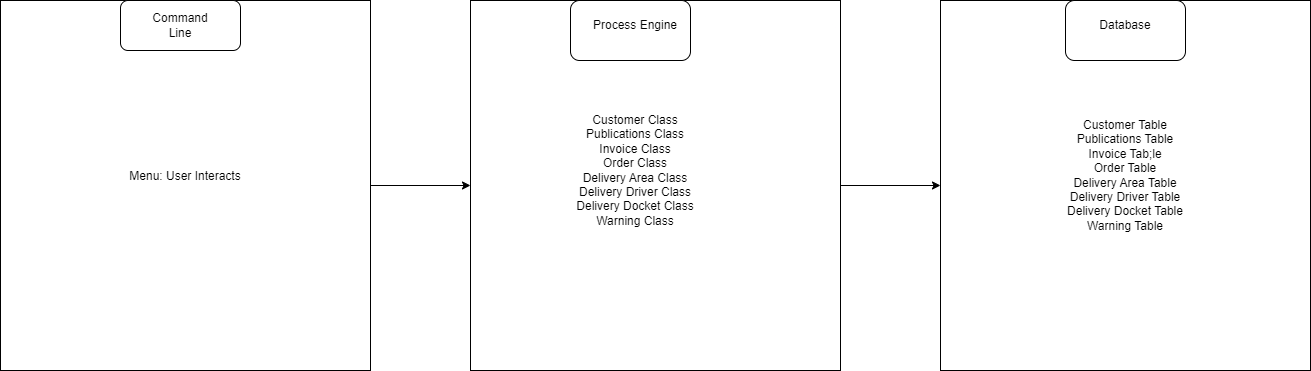

The diagram above was exported from draw.io. Its source (the exported page's mxGraphModel, read from the mxfile embedded in the PNG):
<mxGraphModel dx="2284" dy="800" grid="1" gridSize="10" guides="1" tooltips="1" connect="1" arrows="1" fold="1" page="1" pageScale="1" pageWidth="850" pageHeight="1100" math="0" shadow="0">
  <root>
    <mxCell id="0" />
    <mxCell id="1" parent="0" />
    <mxCell id="q9f8n2yYWh1osZkJidTy-1" value="&lt;div align=&quot;left&quot;&gt;&lt;br&gt;&lt;/div&gt;" style="whiteSpace=wrap;html=1;aspect=fixed;" parent="1" vertex="1">
      <mxGeometry x="-150" y="100" width="370" height="370" as="geometry" />
    </mxCell>
    <mxCell id="q9f8n2yYWh1osZkJidTy-3" value="" style="rounded=1;whiteSpace=wrap;html=1;" parent="1" vertex="1">
      <mxGeometry x="-30" y="100" width="120" height="50" as="geometry" />
    </mxCell>
    <mxCell id="q9f8n2yYWh1osZkJidTy-4" value="Command Line" style="text;html=1;align=center;verticalAlign=middle;whiteSpace=wrap;rounded=0;" parent="1" vertex="1">
      <mxGeometry y="110" width="60" height="30" as="geometry" />
    </mxCell>
    <mxCell id="q9f8n2yYWh1osZkJidTy-7" value="" style="whiteSpace=wrap;html=1;aspect=fixed;" parent="1" vertex="1">
      <mxGeometry x="320" y="100" width="370" height="370" as="geometry" />
    </mxCell>
    <mxCell id="q9f8n2yYWh1osZkJidTy-8" value="" style="whiteSpace=wrap;html=1;aspect=fixed;" parent="1" vertex="1">
      <mxGeometry x="790" y="100" width="370" height="370" as="geometry" />
    </mxCell>
    <mxCell id="q9f8n2yYWh1osZkJidTy-10" value="" style="rounded=1;whiteSpace=wrap;html=1;" parent="1" vertex="1">
      <mxGeometry x="420" y="100" width="120" height="60" as="geometry" />
    </mxCell>
    <mxCell id="q9f8n2yYWh1osZkJidTy-9" value="Process Engine" style="text;html=1;align=center;verticalAlign=middle;whiteSpace=wrap;rounded=0;" parent="1" vertex="1">
      <mxGeometry x="430" y="110" width="110" height="30" as="geometry" />
    </mxCell>
    <mxCell id="q9f8n2yYWh1osZkJidTy-13" value="" style="rounded=1;whiteSpace=wrap;html=1;" parent="1" vertex="1">
      <mxGeometry x="915" y="100" width="120" height="60" as="geometry" />
    </mxCell>
    <mxCell id="q9f8n2yYWh1osZkJidTy-12" value="Database" style="text;html=1;align=center;verticalAlign=middle;whiteSpace=wrap;rounded=0;" parent="1" vertex="1">
      <mxGeometry x="945" y="110" width="60" height="30" as="geometry" />
    </mxCell>
    <mxCell id="q9f8n2yYWh1osZkJidTy-14" value="&lt;div&gt;Customer Class&lt;/div&gt;&lt;div&gt;Publications Class&lt;/div&gt;&lt;div&gt;Invoice Class&lt;/div&gt;&lt;div&gt;Order Class&lt;/div&gt;&lt;div&gt;Delivery Area Class&lt;/div&gt;&lt;div&gt;Delivery Driver Class&lt;/div&gt;&lt;div&gt;Delivery Docket Class&lt;/div&gt;&lt;div&gt;Warning Class&lt;br&gt;&lt;/div&gt;" style="text;html=1;align=center;verticalAlign=middle;whiteSpace=wrap;rounded=0;" parent="1" vertex="1">
      <mxGeometry x="380" y="160" width="210" height="220" as="geometry" />
    </mxCell>
    <mxCell id="q9f8n2yYWh1osZkJidTy-20" value="" style="curved=1;endArrow=classic;html=1;rounded=0;entryX=0;entryY=0.5;entryDx=0;entryDy=0;" parent="1" source="q9f8n2yYWh1osZkJidTy-1" target="q9f8n2yYWh1osZkJidTy-7" edge="1">
      <mxGeometry width="50" height="50" relative="1" as="geometry">
        <mxPoint x="220" y="335" as="sourcePoint" />
        <mxPoint x="290.71067811865476" y="285" as="targetPoint" />
      </mxGeometry>
    </mxCell>
    <mxCell id="q9f8n2yYWh1osZkJidTy-21" value="" style="curved=1;endArrow=classic;html=1;rounded=0;entryX=0;entryY=0.5;entryDx=0;entryDy=0;" parent="1" source="q9f8n2yYWh1osZkJidTy-7" target="q9f8n2yYWh1osZkJidTy-8" edge="1">
      <mxGeometry width="50" height="50" relative="1" as="geometry">
        <mxPoint x="665" y="335" as="sourcePoint" />
        <mxPoint x="735.7106781186548" y="285" as="targetPoint" />
      </mxGeometry>
    </mxCell>
    <mxCell id="q9f8n2yYWh1osZkJidTy-23" value="&lt;div&gt;Customer Table&lt;br&gt;&lt;/div&gt;&lt;div&gt;Publications Table&lt;br&gt;&lt;/div&gt;&lt;div&gt;Invoice Tab;le&lt;br&gt;&lt;/div&gt;&lt;div&gt;Order Table&lt;br&gt;&lt;/div&gt;&lt;div&gt;Delivery Area Table&lt;br&gt;&lt;/div&gt;&lt;div&gt;Delivery Driver Table&lt;br&gt;&lt;/div&gt;&lt;div&gt;Delivery Docket Table&lt;br&gt;&lt;/div&gt;&lt;div&gt;Warning Table&lt;br&gt;&lt;/div&gt;" style="text;html=1;align=center;verticalAlign=middle;whiteSpace=wrap;rounded=0;" parent="1" vertex="1">
      <mxGeometry x="825" y="160" width="300" height="230" as="geometry" />
    </mxCell>
    <mxCell id="q9f8n2yYWh1osZkJidTy-24" value="&lt;div&gt;Menu: User Interacts&lt;/div&gt;&lt;div&gt;&lt;br&gt;&lt;/div&gt;&lt;div&gt;&lt;br&gt;&lt;/div&gt;" style="text;html=1;align=center;verticalAlign=middle;whiteSpace=wrap;rounded=0;" parent="1" vertex="1">
      <mxGeometry x="-150" y="160" width="370" height="260" as="geometry" />
    </mxCell>
  </root>
</mxGraphModel>